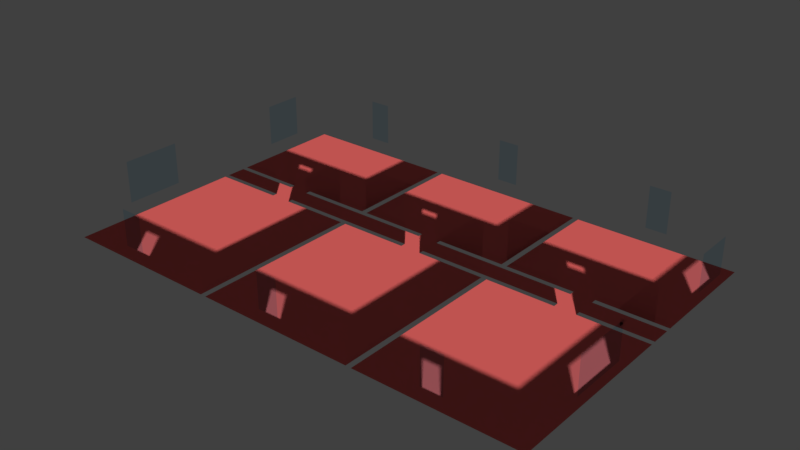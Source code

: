 # Source: office_final_5.blend  (saved by Blender 2.81.16; exported with 4.5.12 LTS)
import bpy
from mathutils import Matrix  # noqa: F401  (used for matrix-valued properties, if any)

bpy.ops.wm.read_factory_settings(use_empty=True)
scene = bpy.context.scene
scene.name = 'Scene'

# ---- collections
col_collection_1 = bpy.data.collections.new('Collection 1'); scene.collection.children.link(col_collection_1)

# ---- materials (node trees are filled in below, after node groups)
mat_walls = bpy.data.materials.new('walls')
mat_walls.alpha_threshold = 0.0
mat_walls.use_transparent_shadow = False
mat_walls.roughness = 0.5
mat_walls.line_color = (0.0, 0.0, 0.0, 1.0)
mat_winsows = bpy.data.materials.new('Winsows')
mat_winsows.surface_render_method = 'BLENDED'
mat_winsows.blend_method = 'BLEND'
mat_winsows.alpha_threshold = 0.0
mat_winsows.roughness = 0.5
mat_ground = bpy.data.materials.new('Ground')
mat_ground.alpha_threshold = 0.0
mat_ground.use_transparent_shadow = False
mat_ground.diffuse_color = (0.8, 0.1315, 0.1236, 1.0)
mat_ground.roughness = 0.5

# ---- material node trees
mat_walls.use_nodes = True; mat_walls.node_tree.nodes.clear()
_N = mat_walls.node_tree.nodes; _L = mat_walls.node_tree.links
n0 = _N.new('ShaderNodeOutputMaterial'); n0.name = 'Material Output'; n0.location = (300, 300)
n1 = _N.new('ShaderNodeBsdfTransparent'); n1.name = 'Transparent BSDF'; n1.location = (10, 300)
_L.new(n1.outputs[0], n0.inputs[0])
n0.is_active_output = True
mat_winsows.use_nodes = True; mat_winsows.node_tree.nodes.clear()
_N = mat_winsows.node_tree.nodes; _L = mat_winsows.node_tree.links
n0 = _N.new('ShaderNodeOutputMaterial'); n0.name = 'Material Output'; n0.location = (300, 300)
n1 = _N.new('ShaderNodeBsdfTransparent'); n1.name = 'Transparent BSDF'; n1.location = (10, 300)
n1.inputs[0].default_value = (0.7165, 0.9083, 1.0, 1.0)
_L.new(n1.outputs[0], n0.inputs[0])
n0.is_active_output = True

# ---- world
world_world = bpy.data.worlds.new('World'); scene.world = world_world
world_world.color = (0.05088, 0.05088, 0.05088)
world_world.use_sun_shadow = False
world_world.sun_shadow_jitter_overblur = 0.0

# ---- meshes
me_cube_002 = bpy.data.meshes.new('Cube.002')
me_cube_002.from_pydata([(1.0, -0.9667, 22.95), (1.0, -1.0, 22.95), (-0.9667, -1.0, 22.95), (-1.0, -1.0, 22.95), (-1.0, 0.9667, 22.95), (0.9667, -1.0, 22.95), (-0.5548, -1.0, 22.95), (0.9667, -0.9667, 22.95), (-0.9667, -0.9667, 22.95), (1.0, 0.9667, 22.95), (1.0, 0.07665, 22.95), (-1.0, -0.9667, 22.95), (-1.0, 0.2567, 22.95), (0.9667, 0.9667, 22.95), (0.9667, 0.07665, 22.95), (-0.9667, 0.9667, 22.95), (-0.9667, 0.07665, 22.95), (0.5547, -0.9667, 22.95), (-1.419, -0.9667, 22.94), (-1.967, 0.07665, 22.94), (0.428, -1.0, 22.95), (0.0161, -1.0, 22.95), (-0.01612, -1.0, 22.95), (-0.01612, 0.9667, 22.95), (0.0161, 0.9667, 22.95), (-0.428, -0.9667, 22.95), (-0.01612, -0.9667, 22.95), (0.0161, -0.9667, 22.95), (0.0161, 0.07665, 22.95), (-0.01612, 0.07665, 22.95), (1.0, 0.2567, 22.95), (1.0, 0.1067, 22.95), (-1.0, 0.07665, 22.95), (-1.0, 0.2267, 22.95), (0.9667, 0.2567, 22.95), (0.9667, 0.1067, 22.95), (-0.9667, 0.2567, 22.95), (-0.9667, 0.1067, 22.95), (0.0161, 0.2567, 22.95), (0.0161, 0.1067, 22.95), (-0.01612, 0.2567, 22.95), (-0.01612, 0.1067, 22.95), (0.5547, 0.2567, 22.95), (0.5547, 0.07665, 22.95), (-0.428, 0.2567, 22.95), (-0.428, 0.07665, 22.95), (1.0, 0.2267, 22.95), (-1.0, 0.1067, 22.95), (0.9667, 0.2267, 22.95), (-0.9667, 0.2267, 22.95), (0.0161, 0.2267, 22.95), (-0.01612, 0.2267, 22.95), (-0.428, 0.2267, 22.95), (-0.428, 0.1067, 22.95), (0.5547, 0.2267, 22.95), (0.5547, 0.1067, 22.95), (-0.428, -1.0, 22.95), (-0.5548, -0.9667, 22.95), (-0.5548, 0.2567, 22.95), (-0.5548, 0.07665, 22.95), (-0.5548, 0.2267, 22.95), (-0.5548, 0.1067, 22.95), (0.428, -0.9667, 22.95), (0.5547, -1.0, 22.95), (0.428, 0.2567, 22.95), (0.428, 0.07665, 22.95), (0.428, 0.2267, 22.95), (0.428, 0.1067, 22.95), (-1.967, 0.2567, 22.94), (-1.419, 0.2267, 22.94), (-1.419, -1.0, 22.94), (-1.967, 0.1067, 22.94), (-1.967, -0.9667, 22.94), (-1.548, 0.07665, 22.94), (-1.548, 0.2567, 22.94), (-1.967, 0.2267, 22.94), (-1.967, -1.0, 22.94), (-1.548, 0.1067, 22.94), (-1.548, -0.9667, 22.94), (-1.548, 0.2267, 22.94), (-1.548, -1.0, 22.94), (-1.419, 0.07665, 22.94), (-1.419, 0.2567, 22.94), (-1.419, 0.1067, 22.94), (1.0, 0.1067, 2.773), (1.0, 0.2267, 2.773), (1.0, 0.2567, 2.773), (-0.5548, -1.0, 2.773), (-0.428, -1.0, 2.773), (-0.01612, -1.0, 2.773), (-1.0, -1.0, 2.773), (-1.419, -1.0, 2.773), (1.0, -0.9667, 2.773), (1.0, 0.07665, 2.773), (-1.967, -1.0, 2.773), (-1.548, -1.0, 2.773), (1.0, 0.9667, 2.773), (0.9667, -1.0, 2.773), (0.5548, -1.0, 2.773), (0.428, -1.0, 2.773), (1.0, -1.0, 2.773), (-0.9667, -1.0, 2.773), (0.0161, -1.0, 2.773), (-1.967, 0.2567, 2.773), (-1.0, -0.9667, 2.773), (0.0161, 0.9667, 2.773), (0.9667, 0.2267, 2.773), (0.9667, 0.1067, 2.773), (-0.9667, 0.9667, 2.773), (-1.419, 0.2567, 2.773), (-1.967, 0.07665, 2.773), (-1.548, 0.07665, 2.773), (-0.9667, -0.9667, 2.773), (-0.9667, 0.07665, 2.773), (-1.419, 0.07665, 2.773), (-1.0, 0.07665, 2.773), (0.9667, 0.07665, 2.773), (0.9667, -0.9667, 2.773), (0.428, 0.07665, 2.773), (0.428, 0.1067, 2.773), (0.5548, 0.1067, 2.773), (0.5548, 0.07665, 2.773), (-1.0, 0.2567, 2.773), (0.428, 0.2267, 2.773), (0.428, 0.2567, 2.773), (-1.0, 0.9667, 2.773), (0.5548, 0.2567, 2.773), (0.5548, 0.2267, 2.773), (-0.428, 0.07665, 2.773), (-0.01612, 0.07665, 2.773), (-1.419, 0.2267, 2.773), (-1.0, 0.2267, 2.773), (-0.01612, 0.2567, 2.773), (-0.428, 0.2567, 2.773), (-1.548, 0.2567, 2.773), (-0.5548, -0.9667, 2.773), (0.9667, 0.9667, 2.773), (0.0161, -0.9667, 2.773), (0.428, -0.9667, 2.773), (0.9667, 0.2567, 2.773), (-0.428, -0.9667, 2.773), (0.5548, -0.9667, 2.773), (-0.9667, 0.2567, 2.773), (-0.5548, 0.2567, 2.773), (-1.419, 0.1067, 2.773), (-1.0, 0.1067, 2.773), (-0.5548, 0.07665, 2.773), (-1.419, -0.9667, 2.773), (-1.967, 0.1067, 2.773), (-1.548, 0.1067, 2.773), (0.0161, 0.2567, 2.773), (-1.548, 0.2267, 2.773), (-1.967, 0.2267, 2.773), (-0.01612, 0.9667, 2.773), (-0.5548, 0.2267, 2.773), (-0.9667, 0.2267, 2.773), (-0.9667, 0.1067, 2.773), (-0.5548, 0.1067, 2.773), (-0.01612, 0.2267, 2.773), (-0.428, 0.2267, 2.773), (-0.428, 0.1067, 2.773), (-0.01612, 0.1067, 2.773), (-1.967, -0.9667, 2.773), (0.0161, 0.07665, 2.773), (0.0161, 0.2267, 2.773), (-1.548, -0.9667, 2.773), (0.0161, 0.1067, 2.773), (-0.01612, -0.9667, 2.773), (-1.419, 0.2567, 17.91), (-1.548, 0.07665, 17.91), (0.428, 0.1067, 17.91), (0.5547, 0.07665, 17.91), (0.428, 0.2567, 17.91), (0.5547, 0.2267, 17.91), (-0.428, 0.2567, 17.91), (-1.419, 0.1067, 17.91), (-0.5548, 0.07665, 17.91), (-0.5548, 0.2267, 17.91), (-0.428, 0.1067, 17.91), (-1.419, 0.07665, 17.91), (0.428, 0.07665, 17.91), (0.5547, 0.1067, 17.91), (0.428, 0.2267, 17.91), (0.5547, 0.2567, 17.91), (-0.428, 0.07665, 17.91), (-1.419, 0.2267, 17.91), (-1.548, 0.2567, 17.91), (-0.5548, 0.2567, 17.91), (-1.548, 0.1067, 17.91), (-1.548, 0.2267, 17.91), (-0.5548, 0.1067, 17.91), (-0.428, 0.2267, 17.91), (1.0, -0.2711, 22.95), (1.0, -0.6189, 22.95), (0.9667, -0.2711, 22.95), (0.9667, -0.6189, 22.95), (1.0, -0.2711, 2.773), (1.0, -0.6189, 2.773), (0.9667, -0.6189, 2.773), (0.9667, -0.2711, 2.773), (1.0, 0.73, 22.95), (1.0, 0.4933, 22.95), (0.9667, 0.73, 22.95), (0.9667, 0.4933, 22.95), (1.0, 0.73, 2.773), (1.0, 0.4933, 2.773), (0.9667, 0.4933, 2.773), (0.9667, 0.73, 2.773), (-1.419, -1.0, 6.392), (-1.419, -1.0, 19.33), (-1.548, -1.0, 6.392), (-1.548, -1.0, 19.33), (-0.5548, -1.0, 19.33), (-0.5548, -1.0, 6.392), (-0.428, -1.0, 19.33), (-0.428, -1.0, 6.392), (0.5547, -1.0, 19.33), (0.5548, -1.0, 6.392), (0.428, -1.0, 19.33), (0.428, -1.0, 6.392), (1.0, -0.6189, 6.392), (1.0, -0.6189, 19.33), (1.0, -0.2711, 6.392), (1.0, -0.2711, 19.33), (1.0, 0.4933, 6.392), (1.0, 0.4933, 19.33), (1.0, 0.73, 6.392), (1.0, 0.73, 19.33), (-1.419, -0.9667, 6.392), (-1.419, -0.9667, 19.33), (-1.548, -0.9667, 19.33), (-1.548, -0.9667, 6.392), (-0.5548, -0.9667, 19.33), (-0.5548, -0.9667, 6.392), (-0.428, -0.9667, 19.33), (-0.428, -0.9667, 6.392), (0.5548, -0.9667, 6.392), (0.5547, -0.9667, 19.33), (0.428, -0.9667, 19.33), (0.428, -0.9667, 6.392), (0.9667, -0.2711, 6.392), (0.9667, -0.2711, 19.33), (0.9667, -0.6189, 6.392), (0.9667, -0.6189, 19.33), (0.9667, 0.73, 6.392), (0.9667, 0.73, 19.33), (0.9667, 0.4933, 6.392), (0.9667, 0.4933, 19.33), (-0.5548, -0.9833, 6.392), (-0.428, -0.9833, 6.392), (-0.428, -0.9833, 19.33), (-0.5548, -0.9833, 19.33), (0.428, -0.9833, 6.392), (0.5548, -0.9833, 6.392), (0.5547, -0.9833, 19.33), (0.428, -0.9833, 19.33), (0.9833, -0.6189, 6.392), (0.9833, -0.2711, 6.392), (0.9833, -0.2711, 19.33), (0.9833, -0.6189, 19.33), (0.9833, 0.4933, 6.392), (0.9833, 0.73, 6.392), (0.9833, 0.4933, 19.33), (0.9833, 0.73, 19.33), (-1.419, -0.9833, 6.392), (-1.548, -0.9833, 6.392), (-1.548, -0.9833, 19.33), (-1.419, -0.9833, 19.33)], [], [(113, 146, 176, 59, 16), (149, 148, 71, 77, 188), (142, 108, 15, 36), (143, 142, 36, 58, 187), (237, 238, 62, 17), (247, 203, 202, 245), (134, 103, 68, 74, 186), (145, 144, 175, 83, 47), (227, 200, 201, 225), (122, 109, 168, 82, 12), (212, 214, 56, 6), (110, 111, 169, 73, 19), (243, 195, 194, 241), (223, 192, 193, 221), (125, 122, 12, 4), (106, 107, 35, 48), (128, 129, 29, 45, 184), (8, 11, 3, 2), (0, 7, 5, 1), (57, 8, 2, 6), (193, 195, 7, 0), (16, 32, 11, 8), (28, 29, 26, 27), (62, 27, 21, 20), (27, 26, 22, 21), (24, 23, 40, 38), (39, 41, 29, 28), (67, 39, 28, 65), (15, 4, 12, 36), (37, 47, 32, 16), (201, 203, 34, 30), (31, 35, 14, 10), (61, 37, 16, 59), (58, 36, 49, 60), (30, 34, 48, 46), (46, 48, 35, 31), (36, 12, 33, 49), (64, 38, 50, 66), (38, 40, 51, 50), (40, 44, 52, 51), (41, 53, 45, 29), (26, 25, 56, 22), (25, 57, 6, 56), (34, 42, 54, 48), (35, 55, 43, 14), (7, 17, 63, 5), (17, 62, 20, 63), (73, 77, 71, 19), (79, 74, 68, 75), (80, 78, 72, 76), (3, 11, 18, 70), (70, 18, 78, 80), (33, 12, 82, 69), (32, 47, 83, 81), (132, 133, 174, 44, 40), (150, 105, 24, 38), (218, 216, 63, 20), (130, 131, 33, 69, 185), (155, 154, 177, 60, 49), (157, 156, 37, 61, 190), (159, 158, 51, 52, 191), (153, 132, 40, 23), (124, 150, 38, 64, 172), (161, 160, 178, 53, 41), (163, 118, 180, 65, 28), (139, 126, 183, 42, 34), (121, 116, 14, 43, 171), (164, 123, 182, 66, 50), (119, 166, 39, 67, 170), (229, 230, 78, 18), (131, 155, 49, 33), (156, 145, 47, 37), (43, 55, 67, 65), (127, 106, 48, 54, 173), (54, 42, 64, 66), (107, 120, 181, 55, 35), (158, 164, 50, 51), (152, 151, 189, 79, 75), (146, 157, 190, 176), (160, 128, 184, 178), (111, 149, 188, 169), (144, 114, 179, 175), (154, 143, 187, 177), (133, 159, 191, 174), (151, 134, 186, 189), (126, 127, 173, 183), (123, 124, 172, 182), (120, 121, 171, 181), (118, 119, 170, 180), (109, 130, 185, 168), (170, 67, 55, 181), (171, 43, 65, 180), (173, 54, 66, 182), (172, 64, 42, 183), (45, 53, 61, 59), (52, 44, 58, 60), (176, 184, 45, 59), (178, 190, 61, 53), (174, 187, 58, 44), (177, 191, 52, 60), (81, 83, 77, 73), (175, 188, 77, 83), (169, 179, 81, 73), (69, 82, 74, 79), (168, 186, 74, 82), (185, 69, 79, 189), (211, 209, 70, 80), (114, 115, 32, 81, 179), (10, 14, 194, 192), (192, 194, 195, 193), (234, 232, 57, 25), (9, 13, 202, 200), (200, 202, 203, 201), (166, 161, 41, 39), (96, 9, 200, 227, 226, 204), (84, 31, 10, 93), (93, 10, 192, 223, 222, 196), (95, 91, 208, 210), (258, 241, 240, 257), (100, 1, 5, 97), (102, 21, 22, 89), (219, 218, 20, 21, 102, 99), (101, 2, 3, 90), (92, 0, 1, 100), (99, 98, 217, 219), (217, 253, 252, 219), (97, 5, 63, 216, 217, 98), (210, 211, 80, 76, 94, 95), (220, 221, 193, 0, 92, 197), (196, 222, 220, 197), (90, 3, 70, 209, 208, 91), (89, 22, 56, 214, 215, 88), (87, 88, 215, 213), (262, 260, 246, 247), (86, 30, 46, 85), (85, 46, 31, 84), (224, 225, 201, 30, 86, 205), (204, 226, 224, 205), (226, 261, 260, 224), (213, 212, 6, 2, 101, 87), (147, 165, 231, 228), (249, 250, 234, 235), (162, 72, 78, 230, 231, 165), (104, 11, 32, 115), (228, 229, 18, 11, 104, 147), (167, 26, 29, 129), (140, 135, 233, 235), (225, 224, 260, 262), (235, 234, 25, 26, 167, 140), (113, 16, 8, 112), (112, 8, 57, 232, 233, 135), (163, 28, 27, 137), (240, 241, 194, 14, 116, 199), (198, 242, 240, 199), (258, 259, 256, 257), (117, 7, 195, 243, 242, 198), (137, 27, 62, 238, 239, 138), (236, 237, 17, 7, 117, 141), (141, 138, 239, 236), (223, 258, 257, 222), (139, 34, 203, 247, 246, 206), (244, 245, 202, 13, 136, 207), (206, 246, 244, 207), (216, 218, 255, 254), (213, 248, 251, 212), (248, 233, 232, 251), (216, 254, 253, 217), (253, 236, 239, 252), (261, 263, 262, 260), (223, 221, 259, 258), (227, 263, 261, 226), (215, 249, 248, 213), (254, 237, 236, 253), (249, 235, 233, 248), (214, 212, 251, 250), (261, 244, 246, 260), (219, 252, 255, 218), (250, 251, 248, 249), (254, 255, 252, 253), (254, 255, 238, 237), (252, 239, 238, 255), (257, 240, 242, 256), (222, 257, 256, 220), (259, 256, 242, 243), (227, 225, 262, 263), (263, 262, 247, 245), (258, 259, 243, 241), (263, 245, 244, 261), (215, 214, 250, 249), (250, 251, 232, 234), (221, 220, 256, 259), (264, 228, 231, 265), (265, 231, 230, 266), (267, 229, 228, 264), (267, 266, 230, 229), (209, 211, 266, 267), (209, 267, 264, 208), (210, 265, 266, 211), (208, 264, 265, 210), (267, 266, 265, 264)])
me_cube_002.polygons.foreach_set('material_index', [0, 0, 0, 0, 0, 0, 0, 0, 0, 0, 0, 0, 0, 0, 0, 0, 0, 0, 0, 0, 0, 0, 0, 0, 0, 0, 0, 0, 0, 0, 0, 0, 0, 0, 0, 0, 0, 0, 0, 0, 0, 0, 0, 0, 0, 0, 0, 0, 0, 0, 0, 0, 0, 0, 0, 0, 0, 0, 0, 0, 0, 0, 0, 0, 0, 0, 0, 0, 0, 0, 0, 0, 0, 0, 0, 0, 0, 0, 0, 0, 0, 0, 0, 0, 0, 0, 0, 0, 0, 0, 0, 0, 0, 0, 0, 0, 0, 0, 0, 0, 0, 0, 0, 0, 0, 0, 0, 0, 0, 0, 0, 0, 0, 0, 0, 0, 0, 0, 0, 0, 0, 0, 0, 0, 0, 0, 0, 0, 0, 0, 0, 0, 0, 0, 0, 0, 0, 0, 0, 0, 0, 0, 0, 0, 0, 0, 0, 0, 0, 0, 0, 0, 0, 0, 1, 0, 0, 0, 0, 0, 0, 0, 0, 0, 0, 0, 0, 0, 1, 0, 0, 0, 0, 0, 0, 0, 0, 1, 1, 0, 0, 0, 0, 0, 0, 0, 0, 0, 0, 0, 0, 0, 0, 0, 0, 0, 0, 0, 0, 1])
me_cube_002.materials.append(mat_walls)
me_cube_002.materials.append(mat_winsows)
me_cube_002.use_remesh_preserve_volume = False
me_cube_002.use_remesh_preserve_attributes = False
me_cube_002.use_mirror_vertex_groups = False
me_cube_002.update()
me_cube_001 = bpy.data.meshes.new('Cube.001')
me_cube_001.from_pydata([(-0.9667, 1.0, 22.95), (-1.0, 1.0, 22.95), (-1.0, 0.9667, 22.95), (1.0, 1.0, 22.95), (0.9667, 1.0, 22.95), (-0.5548, 1.0, 22.95), (1.0, 0.9667, 22.95), (0.9667, 0.9667, 22.95), (-0.9667, 0.9667, 22.95), (0.5547, 0.9667, 22.95), (-1.967, 0.07665, 22.94), (-2.0, 0.07665, 22.94), (0.428, 1.0, 22.95), (0.0161, 1.0, 22.95), (-0.01612, 1.0, 22.95), (-0.428, 0.9667, 22.95), (-0.01612, 0.9667, 22.95), (0.0161, 0.9667, 22.95), (-0.428, 1.0, 22.95), (-0.5548, 0.9667, 22.95), (0.428, 0.9667, 22.95), (0.5547, 1.0, 22.95), (-2.0, 0.9667, 22.94), (-2.0, 1.0, 22.94), (-2.0, -1.0, 22.94), (-2.0, -0.9667, 22.94), (-2.0, 0.2567, 22.94), (-2.0, 0.2267, 22.94), (-2.0, 0.1067, 22.94), (-1.967, 0.2567, 22.94), (-1.967, 1.0, 22.94), (-1.419, 0.9667, 22.94), (-1.967, 0.1067, 22.94), (-1.967, -0.9667, 22.94), (-1.967, 0.2267, 22.94), (-1.548, 1.0, 22.94), (-1.967, 0.9667, 22.94), (-1.967, -1.0, 22.94), (-1.548, 0.9667, 22.94), (-1.419, 1.0, 22.94), (-1.0, 1.0, 2.773), (-1.419, 1.0, 2.773), (-0.5548, 1.0, 2.773), (-0.01612, 1.0, 2.773), (-0.428, 1.0, 2.773), (-1.967, 1.0, 2.773), (-2.0, 1.0, 2.772), (-1.967, -1.0, 2.773), (1.0, 0.9667, 2.773), (1.0, 1.0, 2.773), (-1.548, 1.0, 2.773), (-2.0, -1.0, 2.772), (0.5548, 1.0, 2.773), (0.9667, 1.0, 2.773), (0.428, 1.0, 2.773), (-0.9667, 1.0, 2.773), (-2.0, 0.9667, 2.772), (0.0161, 1.0, 2.773), (-2.0, -0.9667, 2.772), (-2.0, 0.2567, 2.772), (-2.0, 0.07665, 2.772), (-2.0, 0.2267, 2.772), (-2.0, 0.1067, 2.772), (-1.967, 0.2567, 2.773), (0.0161, 0.9667, 2.773), (0.428, 0.9667, 2.773), (-0.9667, 0.9667, 2.773), (-0.5548, 0.9667, 2.773), (-1.967, 0.07665, 2.773), (-1.0, 0.9667, 2.773), (-1.548, 0.9667, 2.773), (-1.419, 0.9667, 2.773), (-0.428, 0.9667, 2.773), (0.5548, 0.9667, 2.773), (0.9667, 0.9667, 2.773), (-1.967, 0.1067, 2.773), (-1.967, 0.2267, 2.773), (-0.01612, 0.9667, 2.773), (-1.967, 0.9667, 2.773), (-1.967, -0.9667, 2.773), (-2.0, -0.6189, 22.94), (-2.0, -0.2711, 22.94), (-1.967, -0.2711, 22.94), (-1.967, -0.6189, 22.94), (-2.0, -0.6189, 2.772), (-2.0, -0.2711, 2.772), (-1.967, -0.2711, 2.773), (-1.967, -0.6189, 2.773), (-2.0, 0.4933, 22.94), (-2.0, 0.73, 22.94), (-1.967, 0.73, 22.94), (-1.967, 0.4933, 22.94), (-2.0, 0.4933, 2.772), (-2.0, 0.73, 2.772), (-1.967, 0.73, 2.773), (-1.967, 0.4933, 2.773), (0.428, 0.9667, 5.287), (0.428, 0.9667, 20.43), (-0.5548, 0.9667, 5.287), (-0.5548, 0.9667, 20.43), (-1.419, 0.9667, 5.287), (-1.419, 0.9667, 20.43), (-0.428, 0.9667, 5.287), (-0.428, 0.9667, 20.43), (0.5548, 0.9667, 5.287), (0.5547, 0.9667, 20.43), (-1.548, 0.9667, 20.43), (-1.548, 0.9667, 5.286), (-1.419, 1.0, 5.287), (-1.419, 1.0, 20.43), (-0.5548, 1.0, 5.287), (-0.5548, 1.0, 20.43), (-0.428, 1.0, 5.287), (-0.428, 1.0, 20.43), (-1.548, 1.0, 5.286), (-1.548, 1.0, 20.43), (0.5548, 1.0, 5.287), (0.5547, 1.0, 20.43), (0.428, 1.0, 5.287), (0.428, 1.0, 20.43), (-2.0, -0.2711, 5.285), (-2.0, -0.2711, 20.43), (-2.0, -0.6189, 5.285), (-2.0, -0.6189, 20.43), (-1.967, -0.6189, 5.286), (-1.967, -0.6189, 20.43), (-1.967, -0.2711, 5.286), (-1.967, -0.2711, 20.43), (-2.0, 0.73, 5.285), (-2.0, 0.73, 20.43), (-2.0, 0.4933, 5.285), (-2.0, 0.4933, 20.43), (-1.967, 0.4933, 5.286), (-1.967, 0.4933, 20.43), (-1.967, 0.73, 5.286), (-1.967, 0.73, 20.43), (0.428, 0.9833, 5.287), (0.5548, 0.9833, 5.287), (0.5547, 0.9833, 20.43), (0.428, 0.9833, 20.43), (-0.428, 0.9833, 20.43), (-0.5548, 0.9833, 20.43), (-0.5548, 0.9833, 5.287), (-0.428, 0.9833, 5.287), (-1.419, 0.9833, 5.287), (-1.548, 0.9833, 5.286), (-1.548, 0.9833, 20.43), (-1.419, 0.9833, 20.43), (-1.983, 0.4933, 5.285), (-1.983, 0.73, 5.285), (-1.983, 0.4933, 20.43), (-1.983, 0.73, 20.43), (-1.983, -0.6189, 5.285), (-1.983, -0.2711, 5.285), (-1.983, -0.6189, 20.43), (-1.983, -0.2711, 20.43)], [], [(117, 119, 12, 21), (97, 105, 9, 20), (99, 103, 15, 19), (109, 115, 35, 39), (113, 111, 5, 18), (37, 33, 25, 24), (5, 0, 8, 19), (3, 4, 7, 6), (36, 30, 23, 22), (34, 29, 26, 27), (0, 1, 2, 8), (12, 13, 17, 20), (13, 14, 16, 17), (82, 10, 11, 81), (14, 18, 15, 16), (18, 5, 19, 15), (4, 21, 9, 7), (21, 12, 20, 9), (10, 32, 28, 11), (90, 36, 22, 89), (32, 34, 27, 28), (38, 35, 30, 36), (2, 1, 39, 31), (31, 39, 35, 38), (106, 101, 31, 38), (135, 90, 91, 133), (131, 88, 89, 129), (127, 82, 83, 125), (123, 80, 81, 121), (33, 83, 80, 25), (83, 82, 81, 80), (29, 91, 88, 26), (91, 90, 89, 88), (107, 106, 38, 36, 78, 70), (7, 74, 48, 6), (64, 17, 16, 77), (2, 69, 66, 8), (34, 76, 63, 29), (75, 32, 10, 68), (59, 26, 88, 131, 130, 92), (76, 34, 32, 75), (79, 33, 37, 47), (51, 24, 25, 58), (58, 25, 80, 123, 122, 84), (132, 133, 91, 29, 63, 95), (78, 36, 90, 135, 134, 94), (55, 0, 5, 111, 110, 42), (77, 16, 15, 103, 102, 72), (60, 11, 28, 62), (61, 27, 26, 59), (120, 121, 81, 11, 60, 85), (124, 125, 83, 33, 79, 87), (84, 122, 120, 85), (53, 4, 3, 49), (128, 129, 89, 22, 56, 93), (86, 126, 124, 87), (104, 137, 136, 96), (92, 130, 128, 93), (43, 14, 13, 57), (57, 13, 12, 119, 118, 54), (56, 22, 23, 46), (40, 1, 0, 55), (94, 134, 132, 95), (137, 138, 139, 136), (49, 3, 6, 48), (70, 71, 100, 107), (69, 2, 31, 101, 100, 71), (46, 23, 30, 45), (112, 113, 18, 14, 43, 44), (98, 99, 19, 8, 66, 67), (44, 42, 110, 112), (108, 109, 39, 1, 40, 41), (96, 97, 20, 17, 64, 65), (41, 50, 114, 108), (105, 97, 139, 138), (67, 72, 102, 98), (141, 140, 103, 99), (65, 73, 104, 96), (45, 30, 35, 115, 114, 50), (74, 7, 9, 105, 104, 73), (62, 28, 27, 61), (47, 37, 24, 51), (116, 117, 21, 4, 53, 52), (52, 54, 118, 116), (141, 142, 110, 111), (68, 10, 82, 127, 126, 86), (142, 98, 102, 143), (138, 139, 119, 117), (105, 138, 137, 104), (97, 96, 136, 139), (137, 116, 118, 136), (138, 117, 116, 137), (139, 136, 118, 119), (140, 113, 112, 143), (103, 140, 143, 102), (110, 142, 143, 112), (99, 98, 142, 141), (111, 113, 140, 141), (143, 140, 141, 142), (144, 108, 114, 145), (146, 145, 114, 115), (147, 146, 115, 109), (147, 109, 108, 144), (101, 147, 144, 100), (101, 106, 146, 147), (106, 107, 145, 146), (100, 144, 145, 107), (144, 147, 146, 145), (148, 132, 134, 149), (150, 133, 132, 148), (150, 151, 135, 133), (151, 149, 134, 135), (129, 128, 149, 151), (131, 129, 151, 150), (131, 150, 148, 130), (130, 148, 149, 128), (151, 149, 148, 150), (152, 124, 126, 153), (154, 125, 124, 152), (154, 155, 127, 125), (155, 153, 126, 127), (121, 120, 153, 155), (123, 121, 155, 154), (123, 154, 152, 122), (122, 152, 153, 120), (155, 153, 152, 154)])
me_cube_001.polygons.foreach_set('material_index', [0, 0, 0, 0, 0, 0, 0, 0, 0, 0, 0, 0, 0, 0, 0, 0, 0, 0, 0, 0, 0, 0, 0, 0, 0, 0, 0, 0, 0, 0, 0, 0, 0, 0, 0, 0, 0, 0, 0, 0, 0, 0, 0, 0, 0, 0, 0, 0, 0, 0, 0, 0, 0, 0, 0, 0, 0, 0, 0, 0, 0, 0, 0, 1, 0, 0, 0, 0, 0, 0, 0, 0, 0, 0, 0, 0, 0, 0, 0, 0, 0, 0, 0, 0, 0, 0, 0, 0, 0, 0, 0, 0, 0, 0, 0, 0, 0, 0, 1, 0, 0, 0, 0, 0, 0, 0, 0, 1, 0, 0, 0, 0, 0, 0, 0, 0, 1, 0, 0, 0, 0, 0, 0, 0, 0, 1])
me_cube_001.materials.append(mat_walls)
me_cube_001.materials.append(mat_winsows)
me_cube_001.use_remesh_preserve_volume = False
me_cube_001.use_remesh_preserve_attributes = False
me_cube_001.use_mirror_vertex_groups = False
me_cube_001.update()
me_cube = bpy.data.meshes.new('Cube')
me_cube.from_pydata([(1.0, 1.0, -0.6), (1.0, -1.0, -0.6), (-1.0, -1.0, -0.6), (-1.0, 1.0, -0.6), (0.9667, 1.0, -0.6), (-0.9667, 1.0, -0.6), (0.9667, -1.0, -0.6), (-0.9667, -1.0, -0.6), (1.0, 0.9667, -0.6), (1.0, -0.9667, -0.6), (-1.0, -0.9667, 0.6), (-1.0, 0.9667, 0.6), (0.9667, 0.9667, 0.6), (0.9667, -0.9667, 0.6), (-0.9667, 0.9667, 0.6), (-0.9667, -0.9667, 0.6), (0.01611, 1.0, -0.6), (-0.01611, 1.0, -0.6), (0.01611, -1.0, -0.6), (-0.01611, -1.0, -0.6), (-0.01611, 0.9667, 0.6), (0.01611, 0.9667, 0.6), (-0.01611, -0.9667, 0.6), (0.01611, -0.9667, 0.6), (1.0, 0.2567, -0.6), (1.0, 0.07665, -0.6), (-1.0, 0.07665, 0.6), (-1.0, 0.2567, 0.6), (0.9667, 0.2567, 0.6), (0.9667, 0.07665, 0.6), (-0.9667, 0.2567, 0.6), (-0.9667, 0.07665, 0.6), (0.01611, 0.2567, 0.6), (0.01611, 0.07665, 0.6), (-0.01611, 0.2567, 0.6), (-0.01611, 0.07665, 0.6), (1.0, 0.2267, -0.6), (1.0, 0.1067, -0.6), (-1.0, 0.1067, 0.6), (-1.0, 0.2267, 0.6), (0.9667, 0.2267, 0.6), (0.9667, 0.1067, 0.6), (-0.9667, 0.2267, 0.6), (-0.9667, 0.1067, 0.6), (0.01611, 0.2267, 0.6), (0.01611, 0.1067, 0.6), (-0.01611, 0.2267, 0.6), (-0.01611, 0.1067, 0.6), (-0.428, 1.0, -0.6), (-0.5548, 1.0, -0.6), (-0.428, -1.0, -0.6), (-0.5548, -1.0, -0.6), (-0.5548, 0.9667, 0.6), (-0.428, 0.9667, 0.6), (-0.5548, -0.9667, 0.6), (-0.428, -0.9667, 0.6), (-0.5548, 0.2567, 0.6), (-0.428, 0.2567, 0.6), (-0.5548, 0.07665, 0.6), (-0.428, 0.07665, 0.6), (-0.5548, 0.2267, 0.6), (-0.428, 0.2267, 0.6), (-0.5548, 0.1067, 0.6), (-0.428, 0.1067, 0.6), (0.428, 0.9667, 0.6), (0.5548, 0.9667, 0.6), (0.428, -0.9667, 0.6), (0.5548, -0.9667, 0.6), (0.5548, 1.0, -0.6), (0.428, 1.0, -0.6), (0.5548, -1.0, -0.6), (0.428, -1.0, -0.6), (0.428, 0.2567, 0.6), (0.5548, 0.2567, 0.6), (0.428, 0.07665, 0.6), (0.5548, 0.07665, 0.6), (0.428, 0.2267, 0.6), (0.5548, 0.2267, 0.6), (0.428, 0.1067, 0.6), (0.5548, 0.1067, 0.6), (-2.0, 0.9667, -0.601), (-2.0, 1.0, -0.601), (-2.0, -1.0, -0.601), (-2.0, -0.9667, -0.601), (-2.0, 0.2567, -0.601), (-2.0, 0.07665, -0.601), (-2.0, 0.2267, -0.601), (-2.0, 0.1067, -0.601), (-1.967, -0.9667, 0.5995), (-1.967, 0.07665, 0.5995), (-1.967, 0.2567, 0.5995), (-1.967, 0.2267, 0.5995), (-1.967, 0.9667, 0.5995), (-1.967, 1.0, -0.6005), (-1.967, 0.1067, 0.5995), (-1.967, -1.0, -0.6005), (-1.548, -0.9667, 0.5997), (-1.419, -0.9667, 0.5998), (-1.548, 0.2267, 0.5997), (-1.419, 0.2267, 0.5998), (-1.548, 0.9667, 0.5997), (-1.419, 0.9667, 0.5998), (-1.548, 1.0, -0.6003), (-1.419, 1.0, -0.6002), (-1.548, -1.0, -0.6003), (-1.419, -1.0, -0.6002), (-1.419, 0.07665, 0.5998), (-1.548, 0.07665, 0.5997), (-1.419, 0.2567, 0.5998), (-1.548, 0.2567, 0.5997), (-1.419, 0.1067, 0.5998), (-1.548, 0.1067, 0.5997), (-1.0, 1.0, 2.773), (-1.419, 1.0, 2.773), (1.0, 0.1067, 2.773), (1.0, 0.2267, 2.773), (1.0, 0.2567, 2.773), (-0.5548, -1.0, 2.773), (-0.428, -1.0, 2.773), (-0.01612, -1.0, 2.773), (-0.5548, 1.0, 2.773), (-0.01612, 1.0, 2.773), (-0.428, 1.0, 2.773), (-1.0, -1.0, 2.773), (-1.419, -1.0, 2.773), (1.0, -0.9667, 2.773), (1.0, 0.07665, 2.773), (-1.967, 1.0, 2.773), (-2.0, 1.0, 2.772), (-1.967, -1.0, 2.773), (-1.548, -1.0, 2.773), (1.0, 0.9667, 2.773), (1.0, 1.0, 2.773), (-1.548, 1.0, 2.773), (-2.0, -1.0, 2.772), (0.5548, 1.0, 2.773), (0.9667, 1.0, 2.773), (0.428, 1.0, 2.773), (0.9667, -1.0, 2.773), (0.5548, -1.0, 2.773), (0.428, -1.0, 2.773), (1.0, -1.0, 2.773), (-0.9667, 1.0, 2.773), (-0.9667, -1.0, 2.773), (-2.0, 0.9667, 2.772), (0.0161, 1.0, 2.773), (-2.0, -0.9667, 2.772), (0.0161, -1.0, 2.773), (-2.0, 0.2567, 2.772), (-2.0, 0.07665, 2.772), (-2.0, 0.2267, 2.772), (-2.0, 0.1067, 2.772), (-1.967, 0.2567, 2.773), (-1.0, -0.9667, 2.773), (0.0161, 0.9667, 2.773), (0.428, 0.9667, 2.773), (0.9667, 0.2267, 2.773), (0.9667, 0.1067, 2.773), (-0.9667, 0.9667, 2.773), (-0.5548, 0.9667, 2.773), (-1.419, 0.2567, 2.773), (-1.967, 0.07665, 2.773), (-1.548, 0.07665, 2.773), (-0.9667, -0.9667, 2.773), (-0.9667, 0.07665, 2.773), (-1.419, 0.07665, 2.773), (-1.0, 0.07665, 2.773), (0.9667, 0.07665, 2.773), (0.9667, -0.9667, 2.773), (0.428, 0.07665, 2.773), (0.428, 0.1067, 2.773), (0.5548, 0.1067, 2.773), (0.5548, 0.07665, 2.773), (-1.0, 0.2567, 2.773), (0.428, 0.2267, 2.773), (0.428, 0.2567, 2.773), (-1.0, 0.9667, 2.773), (0.5548, 0.2567, 2.773), (0.5548, 0.2267, 2.773), (-0.428, 0.07665, 2.773), (-0.01612, 0.07665, 2.773), (-1.419, 0.2267, 2.773), (-1.0, 0.2267, 2.773), (-0.01612, 0.2567, 2.773), (-0.428, 0.2567, 2.773), (-1.548, 0.9667, 2.773), (-1.419, 0.9667, 2.773), (-1.548, 0.2567, 2.773), (-0.428, 0.9667, 2.773), (0.5548, 0.9667, 2.773), (-0.5548, -0.9667, 2.773), (0.9667, 0.9667, 2.773), (0.0161, -0.9667, 2.773), (0.428, -0.9667, 2.773), (0.9667, 0.2567, 2.773), (-0.428, -0.9667, 2.773), (0.5548, -0.9667, 2.773), (-0.9667, 0.2567, 2.773), (-0.5548, 0.2567, 2.773), (-1.419, 0.1067, 2.773), (-1.0, 0.1067, 2.773), (-0.5548, 0.07665, 2.773), (-1.419, -0.9667, 2.773), (-1.967, 0.1067, 2.773), (-1.548, 0.1067, 2.773), (0.0161, 0.2567, 2.773), (-1.548, 0.2267, 2.773), (-1.967, 0.2267, 2.773), (-0.01612, 0.9667, 2.773), (-1.967, 0.9667, 2.773), (-0.5548, 0.2267, 2.773), (-0.9667, 0.2267, 2.773), (-0.9667, 0.1067, 2.773), (-0.5548, 0.1067, 2.773), (-0.01612, 0.2267, 2.773), (-0.428, 0.2267, 2.773), (-0.428, 0.1067, 2.773), (-0.01612, 0.1067, 2.773), (-1.967, -0.9667, 2.773), (0.0161, 0.07665, 2.773), (0.0161, 0.2267, 2.773), (-1.548, -0.9667, 2.773), (0.0161, 0.1067, 2.773), (-0.01612, -0.9667, 2.773), (-1.0, 1.0, 0.6987), (-0.01611, 1.0, 0.6987), (1.0, 0.2267, 0.6987), (1.0, 0.1067, 0.6987), (-0.428, -1.0, 0.6987), (-0.5548, -1.0, 0.6987), (1.0, -0.9667, 0.6987), (-1.967, 1.0, 0.6982), (-1.967, -1.0, 0.6982), (1.0, 0.9667, 0.6987), (-2.0, -1.0, 0.6977), (0.9667, 1.0, 0.6987), (0.5548, -1.0, 0.6987), (0.428, -1.0, 0.6987), (1.0, -1.0, 0.6987), (-0.9667, 1.0, 0.6987), (-2.0, -0.9667, 0.6977), (0.01611, -1.0, 0.6987), (-2.0, 0.07665, 0.6977), (-2.0, 0.1067, 0.6977), (-1.419, 1.0, 0.6985), (1.0, 0.2567, 0.6987), (-0.01611, -1.0, 0.6987), (-0.5548, 1.0, 0.6987), (-0.428, 1.0, 0.6987), (-1.0, -1.0, 0.6987), (-1.419, -1.0, 0.6985), (1.0, 0.07665, 0.6987), (-2.0, 1.0, 0.6977), (-1.548, -1.0, 0.6983), (1.0, 1.0, 0.6987), (-1.548, 1.0, 0.6983), (0.5548, 1.0, 0.6987), (0.428, 1.0, 0.6987), (0.9667, -1.0, 0.6987), (-0.9667, -1.0, 0.6987), (-2.0, 0.9667, 0.6977), (0.01611, 1.0, 0.6987), (-2.0, 0.2567, 0.6977), (-2.0, 0.2267, 0.6977)], [], [(224, 112, 142, 239), (235, 136, 132, 254), (259, 143, 123, 249), (239, 142, 120, 247), (238, 141, 138, 258), (229, 259, 7, 51), (254, 132, 131, 233), (58, 31, 15, 54), (251, 126, 125, 230), (261, 145, 137, 257), (74, 33, 23, 66), (241, 147, 119, 246), (233, 131, 116, 245), (225, 121, 145, 261), (237, 140, 147, 241), (64, 21, 32, 72), (227, 251, 25, 37), (245, 116, 115, 226), (52, 14, 30, 56), (60, 42, 43, 62), (226, 227, 37, 36), (248, 122, 121, 225), (42, 39, 38, 43), (76, 44, 45, 78), (44, 46, 47, 45), (46, 61, 63, 47), (61, 60, 62, 63), (57, 56, 60, 61), (63, 62, 58, 59), (20, 53, 57, 34), (53, 52, 56, 57), (35, 59, 55, 22), (59, 58, 54, 55), (228, 229, 51, 50), (256, 135, 136, 235), (247, 120, 122, 248), (246, 119, 118, 228), (40, 77, 79, 41), (77, 76, 78, 79), (73, 72, 76, 77), (79, 78, 74, 75), (12, 65, 73, 28), (65, 64, 72, 73), (257, 137, 135, 256), (258, 138, 139, 236), (236, 139, 140, 237), (260, 144, 128, 252), (29, 75, 67, 13), (75, 74, 66, 67), (234, 134, 146, 240), (262, 148, 144, 260), (240, 146, 149, 242), (263, 150, 148, 262), (242, 149, 151, 243), (243, 151, 150, 263), (252, 128, 127, 231), (95, 82, 83, 85, 87, 86, 84, 80, 81, 93, 102, 103, 3, 5, 49, 48, 17, 16, 69, 68, 4, 0, 8, 24, 36, 37, 25, 9, 1, 6, 70, 71, 18, 19, 50, 51, 7, 2, 105, 104), (253, 130, 129, 232), (249, 123, 124, 250), (232, 234, 82, 95), (111, 98, 91, 94), (250, 124, 130, 253), (109, 100, 92, 90), (96, 107, 89, 88), (99, 108, 109, 98), (10, 26, 106, 97), (97, 106, 107, 96), (106, 110, 111, 107), (27, 11, 101, 108), (108, 101, 100, 109), (231, 255, 102, 93), (244, 113, 112, 224), (38, 39, 99, 110), (110, 99, 98, 111), (255, 133, 113, 244), (92, 100, 185, 209), (45, 47, 217, 222), (91, 98, 206, 207), (46, 44, 220, 214), (58, 62, 213, 201), (41, 79, 171, 157), (63, 59, 179, 216), (77, 40, 156, 178), (35, 22, 223, 180), (23, 33, 219, 192), (43, 38, 200, 212), (22, 55, 195, 223), (39, 42, 211, 182), (97, 96, 221, 202), (78, 45, 222, 170), (53, 20, 208, 188), (96, 88, 218, 221), (75, 29, 167, 172), (107, 111, 204, 162), (28, 73, 177, 194), (44, 76, 174, 220), (110, 106, 165, 199), (60, 56, 198, 210), (33, 74, 169, 219), (57, 61, 215, 184), (88, 89, 161, 218), (72, 32, 205, 175), (47, 63, 216, 217), (61, 46, 214, 215), (62, 43, 212, 213), (42, 60, 210, 211), (90, 92, 209, 152), (20, 34, 183, 208), (94, 91, 207, 203), (98, 109, 187, 206), (32, 21, 154, 205), (100, 101, 186, 185), (34, 57, 184, 183), (99, 39, 182, 181), (59, 35, 180, 179), (73, 77, 178, 177), (101, 11, 176, 186), (76, 72, 175, 174), (11, 27, 173, 176), (79, 75, 172, 171), (74, 78, 170, 169), (29, 13, 168, 167), (106, 26, 166, 165), (15, 31, 164, 163), (89, 107, 162, 161), (27, 108, 160, 173), (14, 52, 159, 158), (40, 41, 157, 156), (21, 64, 155, 154), (26, 10, 153, 166), (109, 90, 152, 187), (52, 53, 188, 159), (64, 65, 189, 155), (54, 15, 163, 190), (65, 12, 191, 189), (66, 23, 192, 193), (12, 28, 194, 191), (55, 54, 190, 195), (13, 67, 196, 168), (67, 66, 193, 196), (56, 30, 197, 198), (38, 110, 199, 200), (30, 14, 158, 197), (31, 58, 201, 164), (10, 97, 202, 153), (111, 94, 203, 204), (108, 99, 181, 160), (142, 112, 176, 158), (128, 144, 209, 127), (150, 207, 152, 148), (151, 149, 161, 203), (134, 129, 218, 146), (153, 123, 143, 163), (119, 147, 192, 223), (217, 180, 219, 222), (220, 205, 183, 214), (115, 116, 194, 156), (114, 157, 167, 126), (132, 136, 191, 131), (154, 145, 121, 208), (141, 125, 168, 138), (135, 189, 191, 136), (137, 155, 189, 135), (145, 154, 155, 137), (122, 188, 208, 121), (120, 159, 188, 122), (142, 158, 159, 120), (113, 186, 176, 112), (133, 185, 186, 113), (127, 209, 185, 133), (148, 152, 209, 144), (151, 203, 207, 150), (206, 187, 152, 207), (162, 204, 203, 161), (146, 218, 161, 149), (130, 221, 218, 129), (124, 202, 221, 130), (123, 153, 202, 124), (117, 190, 163, 143), (118, 195, 190, 117), (119, 223, 195, 118), (140, 193, 192, 147), (139, 196, 193, 140), (138, 168, 196, 139), (223, 192, 219, 180), (216, 179, 180, 217), (200, 166, 164, 212), (201, 213, 212, 164), (199, 165, 166, 200), (182, 211, 197, 173), (182, 173, 160, 181), (173, 197, 158, 176), (164, 166, 153, 163), (198, 197, 211, 210), (184, 215, 214, 183), (183, 205, 154, 208), (174, 175, 205, 220), (222, 219, 169, 170), (171, 172, 167, 157), (156, 194, 177, 178), (115, 156, 157, 114), (126, 167, 168, 125), (131, 191, 194, 116), (230, 125, 141, 238), (9, 230, 238, 1), (102, 255, 244, 103), (103, 244, 224, 3), (127, 133, 255, 231), (105, 250, 253, 104), (129, 134, 234, 232), (2, 249, 250, 105), (104, 253, 232, 95), (81, 252, 231, 93), (87, 243, 263, 86), (85, 242, 243, 87), (86, 263, 262, 84), (83, 240, 242, 85), (84, 262, 260, 80), (82, 234, 240, 83), (80, 260, 252, 81), (70, 236, 237, 71), (6, 258, 236, 70), (69, 257, 256, 68), (19, 246, 228, 50), (49, 247, 248, 48), (68, 256, 235, 4), (118, 117, 229, 228), (48, 248, 225, 17), (115, 114, 227, 226), (24, 245, 226, 36), (114, 126, 251, 227), (71, 237, 241, 18), (17, 225, 261, 16), (8, 233, 245, 24), (18, 241, 246, 19), (16, 261, 257, 69), (25, 251, 230, 9), (0, 254, 233, 8), (117, 143, 259, 229), (1, 238, 258, 6), (5, 239, 247, 49), (7, 259, 249, 2), (4, 235, 254, 0), (3, 224, 239, 5)])
me_cube.polygons.foreach_set('material_index', [0, 0, 0, 0, 0, 0, 0, 1, 0, 0, 1, 0, 0, 0, 0, 1, 0, 0, 1, 1, 0, 0, 1, 1, 1, 1, 1, 1, 1, 1, 1, 1, 1, 0, 0, 0, 0, 1, 1, 1, 1, 1, 1, 0, 0, 0, 0, 1, 1, 0, 0, 0, 0, 0, 0, 0, 0, 0, 0, 0, 1, 0, 1, 1, 1, 1, 1, 1, 1, 1, 0, 0, 1, 1, 0, 0, 0, 0, 0, 0, 0, 0, 0, 0, 0, 0, 0, 0, 0, 0, 0, 0, 0, 0, 0, 0, 0, 0, 0, 0, 0, 0, 0, 0, 0, 0, 0, 0, 0, 0, 0, 0, 0, 0, 0, 0, 0, 0, 0, 0, 0, 0, 0, 0, 0, 0, 0, 0, 0, 0, 0, 0, 0, 0, 0, 0, 0, 0, 0, 0, 0, 0, 0, 0, 0, 0, 0, 0, 0, 0, 0, 0, 0, 0, 0, 0, 0, 0, 0, 0, 0, 0, 0, 0, 0, 0, 0, 0, 0, 0, 0, 0, 0, 0, 0, 0, 0, 0, 0, 0, 0, 0, 0, 0, 0, 0, 0, 0, 0, 0, 0, 0, 0, 0, 0, 0, 0, 0, 0, 0, 0, 0, 0, 0, 0, 0, 0, 0, 0, 0, 0, 0, 0, 0, 0, 0, 0, 0, 0, 0, 0, 0, 0, 0, 0, 0, 0, 0, 0, 0, 0, 0, 0, 0, 0, 0, 0, 0, 0, 0, 0, 0, 0, 0])
me_cube.materials.append(mat_walls)
me_cube.materials.append(mat_ground)
me_cube.use_remesh_preserve_volume = False
me_cube.use_remesh_preserve_attributes = False
me_cube.use_mirror_vertex_groups = False
me_cube.update()

# ---- objects
ob_cube_002 = bpy.data.objects.new('Cube.002', me_cube_002)
ob_cube_001 = bpy.data.objects.new('Cube.001', me_cube_001)
ob_cube = bpy.data.objects.new('Cube', me_cube)

# ---- transforms, parenting, visibility, modifiers, constraints
ob_cube_002.location = (0.0, 0.0, 0.0)
ob_cube_002.scale = (30.0, 30.0, 0.5)
ob_cube_002.lock_rotations_4d = False
ob_cube_002.empty_display_type = 'ARROWS'
ob_cube_002.lineart.crease_threshold = 0.0
ob_cube_001.location = (0.0, 0.0, 0.0)
ob_cube_001.scale = (30.0, 30.0, 0.5)
ob_cube_001.lock_rotations_4d = False
ob_cube_001.empty_display_type = 'ARROWS'
ob_cube_001.lineart.crease_threshold = 0.0
ob_cube.location = (0.0, 0.0, 0.0)
ob_cube.scale = (30.0, 30.0, 0.5)
ob_cube.lock_rotations_4d = False
ob_cube.empty_display_type = 'ARROWS'
ob_cube.lineart.crease_threshold = 0.0

# ---- collection membership
col_collection_1.objects.link(ob_cube_002)
col_collection_1.objects.link(ob_cube_001)
col_collection_1.objects.link(ob_cube)

# ---- scene / render settings (as saved in the file)
scene.frame_start = 1; scene.frame_end = 250; scene.frame_set(17)
scene.render.engine = 'BLENDER_EEVEE_NEXT'
scene.render.resolution_percentage = 50
scene.render.dither_intensity = 0.0
scene.cycles.use_denoising = False
scene.cycles.samples = 128
scene.cycles.sampling_pattern = 'TABULATED_SOBOL'
scene.cycles.use_adaptive_sampling = False
scene.cycles.use_light_tree = False
scene.view_settings.view_transform = 'Standard'
bpy.context.view_layer.update()

# ---- added for rendering (the .blend has no active camera and no usable light): camera, sun
cam_auto = bpy.data.cameras.new('AutoCamera')
cam_auto.lens = 50.0
cam_auto.sensor_width = 36.0
cam_auto.clip_end = 1766.75
ob_auto_camera = bpy.data.objects.new('AutoCamera', cam_auto)
scene.collection.objects.link(ob_auto_camera)
ob_auto_camera.location = (85.6695, -120.804, 86.1218)
ob_auto_camera.rotation_euler = (1.09748, -7.21219e-08, 0.694738)
scene.camera = ob_auto_camera
light_auto_sun = bpy.data.lights.new('AutoSun', 'SUN')
light_auto_sun.energy = 3.0
light_auto_sun.angle = 0.0523599
ob_auto_sun = bpy.data.objects.new('AutoSun', light_auto_sun)
scene.collection.objects.link(ob_auto_sun)
ob_auto_sun.rotation_euler = (0.872665, 0.174533, 0.523599)
bpy.context.view_layer.update()
